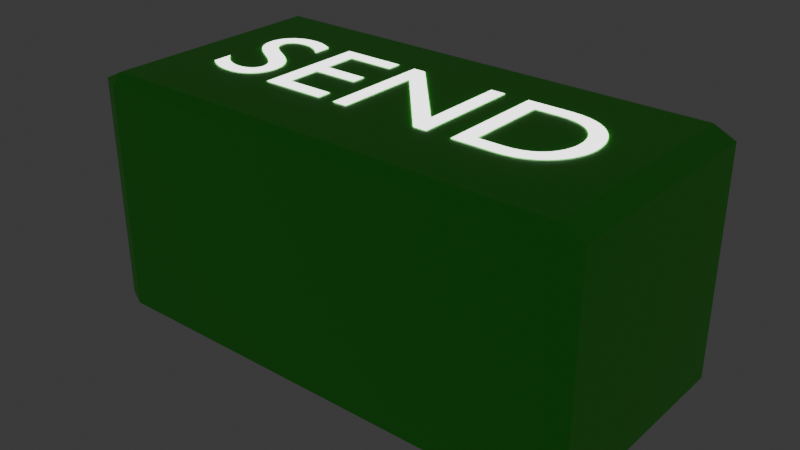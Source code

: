 # Source: sendBtn.blend  (saved by Blender 4.1.24; exported with 4.5.12 LTS)
import bpy
from mathutils import Matrix  # noqa: F401  (used for matrix-valued properties, if any)

bpy.ops.wm.read_factory_settings(use_empty=True)
scene = bpy.context.scene
scene.name = 'Scene'

# ---- collections
col_collection = bpy.data.collections.new('Collection'); scene.collection.children.link(col_collection)

# ---- materials (node trees are filled in below, after node groups)
mat_brightgreen = bpy.data.materials.new('BrightGreen')
mat_brightgreen.use_transparent_shadow = False
mat_textwhite = bpy.data.materials.new('TextWhite')
mat_textwhite.use_transparent_shadow = False

# ---- material node trees
mat_brightgreen.use_nodes = True; mat_brightgreen.node_tree.nodes.clear()
_N = mat_brightgreen.node_tree.nodes; _L = mat_brightgreen.node_tree.links
n0 = _N.new('ShaderNodeBsdfPrincipled'); n0.name = 'Principled BSDF'; n0.location = (10, 300)
n0.inputs[0].default_value = (0.08188, 0.846, 0.05324, 1.0)
n1 = _N.new('ShaderNodeOutputMaterial'); n1.name = 'Material Output'; n1.location = (300, 300)
_L.new(n0.outputs[0], n1.inputs[0])
n1.is_active_output = True
mat_textwhite.use_nodes = True; mat_textwhite.node_tree.nodes.clear()
_N = mat_textwhite.node_tree.nodes; _L = mat_textwhite.node_tree.links
n0 = _N.new('ShaderNodeOutputMaterial'); n0.name = 'Material Output'; n0.location = (300, 300)
n1 = _N.new('ShaderNodeEmission'); n1.name = 'Emission'; n1.location = (10, 300)
n1.inputs[1].default_value = 2.8
_L.new(n1.outputs[0], n0.inputs[0])
n0.is_active_output = True

# ---- world
world_world = bpy.data.worlds.new('World'); scene.world = world_world
world_world.use_nodes = True; world_world.node_tree.nodes.clear()
_N = world_world.node_tree.nodes; _L = world_world.node_tree.links
n0 = _N.new('ShaderNodeOutputWorld'); n0.name = 'World Output'; n0.location = (300, 300)
n1 = _N.new('ShaderNodeBackground'); n1.name = 'Background'; n1.location = (10, 300)
n1.inputs[0].default_value = (0.05088, 0.05088, 0.05088, 1.0)
_L.new(n1.outputs[0], n0.inputs[0])
n0.is_active_output = True
world_world.color = (0.05088, 0.05088, 0.05088)
world_world.use_sun_shadow = False
world_world.sun_shadow_jitter_overblur = 0.0

# ---- meshes
me_cube_001 = bpy.data.meshes.new('Cube.001')
me_cube_001.from_pydata([(-0.9164, -0.9164, -1.0), (-0.9164, -1.0, -0.9164), (-1.0, -0.9164, -0.9164), (-0.9164, -1.0, 0.9164), (-0.9164, -0.9164, 1.0), (-1.0, -0.9164, 0.9164), (-0.9164, 0.9164, -1.0), (-1.0, 0.9164, -0.9164), (-0.9164, 1.0, -0.9164), (-0.9164, 0.9164, 1.0), (-0.9164, 1.0, 0.9164), (-1.0, 0.9164, 0.9164), (0.9164, -0.9164, -1.0), (1.0, -0.9164, -0.9164), (0.9164, -1.0, -0.9164), (0.9164, -0.9164, 1.0), (0.9164, -1.0, 0.9164), (1.0, -0.9164, 0.9164), (0.9164, 0.9164, -1.0), (0.9164, 1.0, -0.9164), (1.0, 0.9164, -0.9164), (0.9164, 0.9164, 1.0), (1.0, 0.9164, 0.9164), (0.9164, 1.0, 0.9164)], [], [(14, 16, 3, 1), (20, 22, 17, 13), (21, 9, 4, 15), (2, 5, 11, 7), (8, 10, 23, 19), (0, 1, 2), (3, 4, 5), (6, 7, 8), (9, 10, 11), (12, 13, 14), (15, 16, 17), (18, 19, 20), (21, 22, 23), (6, 0, 2, 7), (1, 3, 5, 2), (4, 9, 11, 5), (10, 8, 7, 11), (18, 6, 8, 19), (9, 21, 23, 10), (22, 20, 19, 23), (12, 18, 20, 13), (21, 15, 17, 22), (16, 14, 13, 17), (0, 12, 14, 1), (15, 4, 3, 16), (6, 18, 12, 0)])
_uv = me_cube_001.uv_layers.new(name='UVMap')
_uv.uv.foreach_set('vector', [0.3855, 0.7605, 0.6145, 0.7605, 0.6145, 0.9895, 0.3855, 0.9895, 0.3855, 0.5105, 0.6145, 0.5105, 0.6145, 0.7395, 0.3855, 0.7395, 0.6355, 0.5105, 0.8645, 0.5105, 0.8645, 0.7395, 0.6355, 0.7395, 0.3855, 0.01045, 0.6145, 0.01045, 0.6145, 0.2395, 0.3855, 0.2395, 0.3855, 0.2605, 0.6145, 0.2605, 0.6145, 0.4895, 0.3855, 0.4895, 0.1355, 0.7395, 0.1355, 0.75, 0.125, 0.7395, 0.6145, 0.0, 0.625, 0.01045, 0.6145, 0.01045, 0.1355, 0.5105, 0.125, 0.5105, 0.1355, 0.5, 0.625, 0.2395, 0.6145, 0.25, 0.6145, 0.2395, 0.3645, 0.7395, 0.375, 0.7395, 0.3645, 0.75, 0.625, 0.7605, 0.6145, 0.7605, 0.6145, 0.75, 0.3645, 0.5105, 0.3645, 0.5, 0.375, 0.5105, 0.625, 0.4895, 0.6145, 0.5, 0.6145, 0.4895, 0.1355, 0.5105, 0.1355, 0.7395, 0.125, 0.7395, 0.125, 0.5105, 0.3855, 0.0, 0.6145, 0.0, 0.6145, 0.01045, 0.3855, 0.01045, 0.625, 0.01045, 0.625, 0.2395, 0.6145, 0.2395, 0.6145, 0.01045, 0.6145, 0.2605, 0.3855, 0.2605, 0.3855, 0.2395, 0.6145, 0.2395, 0.3645, 0.5105, 0.1355, 0.5105, 0.1355, 0.5, 0.3645, 0.5, 0.625, 0.2605, 0.625, 0.4895, 0.6145, 0.4895, 0.6145, 0.2605, 0.6145, 0.5105, 0.3855, 0.5105, 0.3855, 0.4895, 0.6145, 0.4895, 0.3645, 0.7395, 0.3645, 0.5105, 0.3855, 0.5105, 0.3855, 0.7395, 0.6355, 0.5105, 0.6355, 0.7395, 0.6145, 0.7395, 0.6145, 0.5105, 0.6145, 0.7605, 0.3855, 0.7605, 0.3855, 0.7395, 0.6145, 0.7395, 0.1355, 0.7395, 0.3645, 0.7395, 0.3645, 0.75, 0.1355, 0.75, 0.625, 0.7605, 0.625, 0.9895, 0.6145, 0.9895, 0.6145, 0.7605, 0.1355, 0.5105, 0.3645, 0.5105, 0.3645, 0.7395, 0.1355, 0.7395])
me_cube_001.materials.append(mat_brightgreen)
me_cube_001.update()

# ---- curves / text
txt_text = bpy.data.curves.new('Text', 'FONT')
txt_text.dimensions = '2D'
txt_text.body = 'SEND'
txt_text.materials.append(mat_textwhite)
txt_text.align_x = 'CENTER'
txt_text.align_y = 'CENTER'

# ---- objects
ob_cube = bpy.data.objects.new('Cube', me_cube_001)
ob_text = bpy.data.objects.new('Text', txt_text)

# ---- transforms, parenting, visibility, modifiers, constraints
ob_cube.location = (0.0, 0.0, 0.0)
ob_cube.scale = (2.051, 1.0, 1.0)
ob_text.location = (0.0, 0.0, 1.005)
ob_text.scale = (1.281, 1.281, 1.281)

# ---- collection membership
col_collection.objects.link(ob_cube)
col_collection.objects.link(ob_text)

# ---- scene / render settings (as saved in the file)
scene.frame_start = 1; scene.frame_end = 250; scene.frame_set(1)
scene.render.engine = 'BLENDER_EEVEE_NEXT'
scene.cycles.sampling_pattern = 'TABULATED_SOBOL'
scene.eevee.ray_tracing_options.trace_max_roughness = 0.0
bpy.context.view_layer.update()

# ---- added for rendering (the .blend has no active camera): camera
cam_auto = bpy.data.cameras.new('AutoCamera')
cam_auto.lens = 50.0
cam_auto.sensor_width = 36.0
cam_auto.clip_end = 1000.0
ob_auto_camera = bpy.data.objects.new('AutoCamera', cam_auto)
scene.collection.objects.link(ob_auto_camera)
ob_auto_camera.location = (4.61161, -5.53393, 3.69192)
ob_auto_camera.rotation_euler = (1.09748, -7.21219e-08, 0.694738)
scene.camera = ob_auto_camera
bpy.context.view_layer.update()
